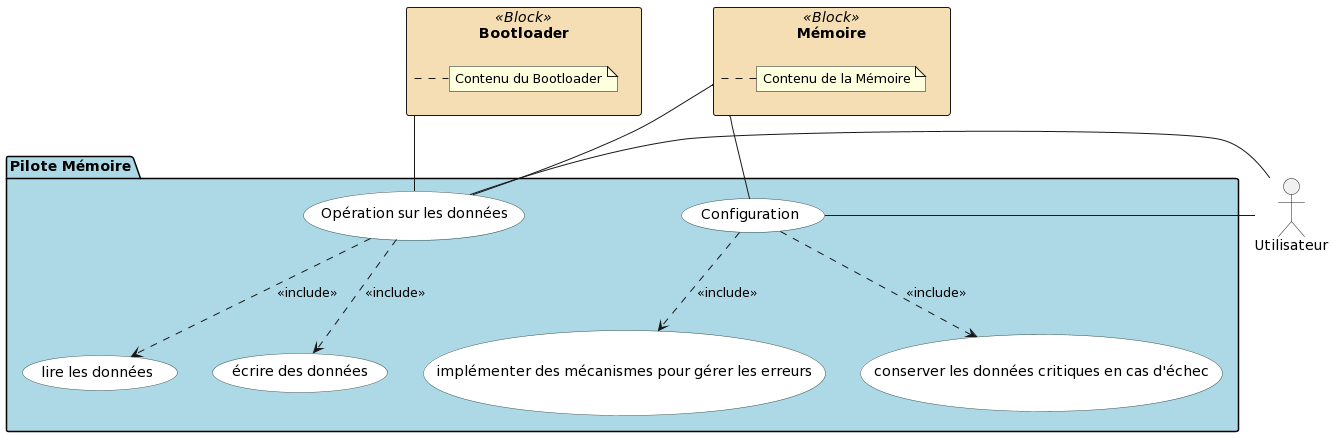

The diagram above was rendered by PlantUML. Its source (embedded in the PNG):
@startuml
' Définition du style et des couleurs
skinparam rectangle {
    BackgroundColor<<Block>> Wheat
}

skinparam package {
    BackgroundColor LightBlue
}

skinparam usecase {
    BackgroundColor LightWheat
    BorderColor DarkSlateGray
}
'skinparam packageStyle rectangle
skinparam defaultTextAlignment center

' Actors
actor Utilisateur as user

' Blocks
package "Pilote Mémoire" as PilotMemory {
    usecase (Configuration) as UC1
    usecase (Opération sur les données) as UC2
    usecase (implémenter des mécanismes pour gérer les erreurs) as UC3
    usecase (conserver les données critiques en cas d'échec) as UC4
    usecase (lire les données) as UC5
    usecase (écrire des données) as UC6
}

rectangle "Bootloader" as Bootloader <<Block>> {
    note right of Bootloader : Contenu du Bootloader
}

rectangle "Mémoire" as memoire <<Block>> {
    note right of memoire : Contenu de la Mémoire
}

' Relations
user -left- UC1
user -left- UC2

Bootloader -- UC2
memoire -- UC1
memoire -- UC2

UC1 ..> UC3 : <<include>>
UC1 ..> UC4 : <<include>>

UC2 ..> UC5 : <<include>>
UC2 ..> UC6 : <<include>>
@enduml